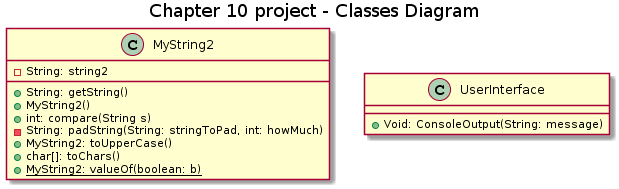

The diagram above was rendered by PlantUML. Its source (embedded in the PNG):
@startuml
title Chapter 10 project - Classes Diagram


class MyString2 {
  -String: string2
  +String: getString()
  +MyString2()
  +int: compare(String s)
  -String: padString(String: stringToPad, int: howMuch)
  +MyString2: toUpperCase()
  +char[]: toChars()
  +{static} MyString2: valueOf(boolean: b)
}

class UserInterface {
  +Void: ConsoleOutput(String: message)
  }
@enduml